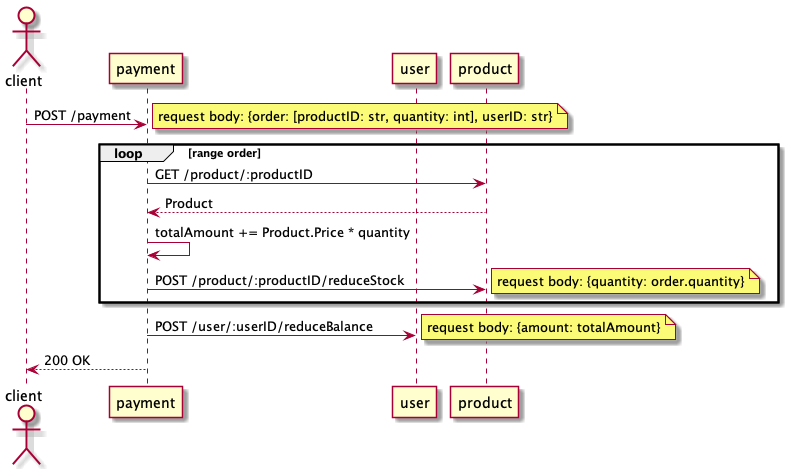

The diagram above was rendered by PlantUML. Its source (embedded in the PNG):
@startuml
Actor client
participant payment
participant user
participant product
client -> payment : POST /payment
note right : request body: {order: [productID: str, quantity: int], userID: str}
loop range order
    payment -> product : GET /product/:productID
    product --> payment : Product
    payment -> payment: totalAmount += Product.Price * quantity
    payment -> product : POST /product/:productID/reduceStock
    note right: request body: {quantity: order.quantity}
end

payment -> user : POST /user/:userID/reduceBalance
note right: request body: {amount: totalAmount}
payment --> client : 200 OK
@enduml